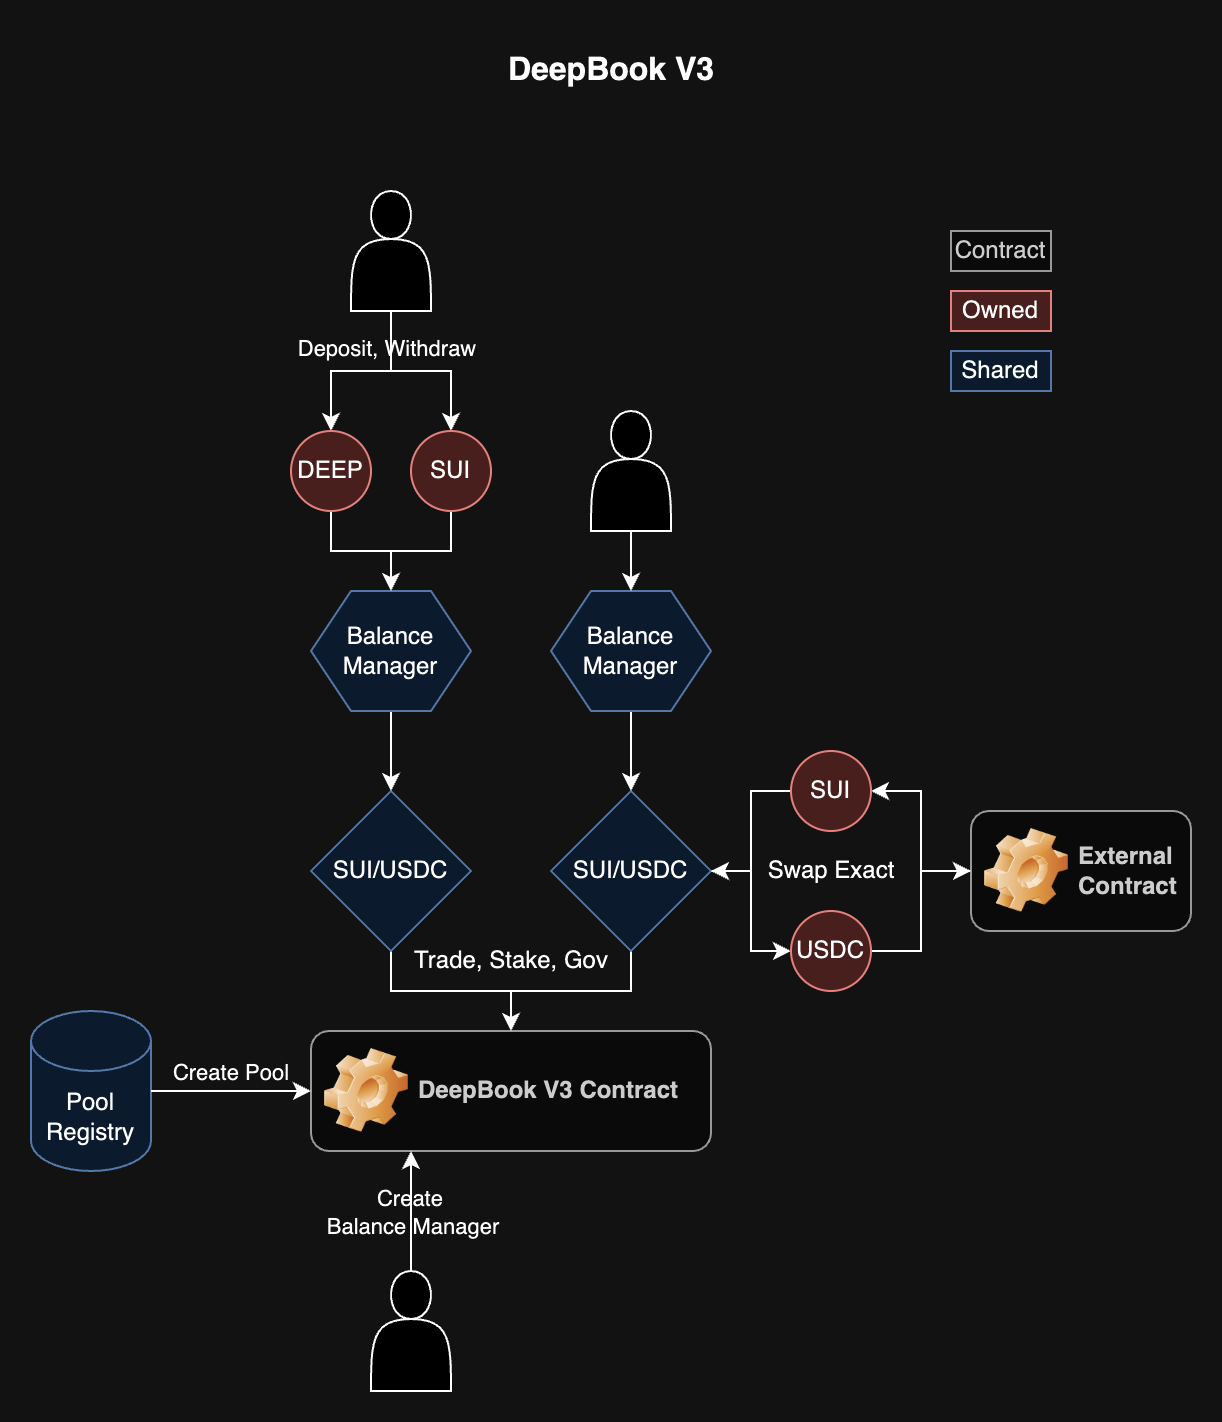

The diagram above was exported from draw.io. Its source (the exported page's mxGraphModel, read from the mxfile embedded in the PNG):
<mxGraphModel dx="1355" dy="1153" grid="1" gridSize="10" guides="1" tooltips="1" connect="1" arrows="1" fold="1" page="1" pageScale="1" pageWidth="850" pageHeight="1100" math="0" shadow="0">
  <root>
    <mxCell id="0" />
    <mxCell id="1" parent="0" />
    <mxCell id="y4cuhHZB9NvpciWrlXTA-18" value="DeepBook V3 Contract" style="label;whiteSpace=wrap;html=1;image=img/clipart/Gear_128x128.png;fillColor=#f5f5f5;fontColor=#333333;strokeColor=#666666;" vertex="1" parent="1">
      <mxGeometry x="180" y="510" width="200" height="60" as="geometry" />
    </mxCell>
    <mxCell id="y4cuhHZB9NvpciWrlXTA-19" value="Pool Registry" style="shape=cylinder3;whiteSpace=wrap;html=1;boundedLbl=1;backgroundOutline=1;size=15;fillColor=#dae8fc;strokeColor=#6c8ebf;" vertex="1" parent="1">
      <mxGeometry x="40" y="500" width="60" height="80" as="geometry" />
    </mxCell>
    <mxCell id="y4cuhHZB9NvpciWrlXTA-20" style="edgeStyle=orthogonalEdgeStyle;rounded=0;orthogonalLoop=1;jettySize=auto;html=1;entryX=0;entryY=0.5;entryDx=0;entryDy=0;" edge="1" parent="1" source="y4cuhHZB9NvpciWrlXTA-19" target="y4cuhHZB9NvpciWrlXTA-18">
      <mxGeometry relative="1" as="geometry" />
    </mxCell>
    <mxCell id="y4cuhHZB9NvpciWrlXTA-21" value="Create Pool" style="edgeLabel;html=1;align=center;verticalAlign=middle;resizable=0;points=[];labelBackgroundColor=none;" vertex="1" connectable="0" parent="y4cuhHZB9NvpciWrlXTA-20">
      <mxGeometry x="-0.0286" y="-1" relative="1" as="geometry">
        <mxPoint y="-11" as="offset" />
      </mxGeometry>
    </mxCell>
    <mxCell id="y4cuhHZB9NvpciWrlXTA-25" style="edgeStyle=orthogonalEdgeStyle;rounded=0;orthogonalLoop=1;jettySize=auto;html=1;" edge="1" parent="1" source="y4cuhHZB9NvpciWrlXTA-22" target="y4cuhHZB9NvpciWrlXTA-18">
      <mxGeometry relative="1" as="geometry" />
    </mxCell>
    <mxCell id="y4cuhHZB9NvpciWrlXTA-22" value="SUI/USDC" style="rhombus;whiteSpace=wrap;html=1;fillColor=#dae8fc;strokeColor=#6c8ebf;" vertex="1" parent="1">
      <mxGeometry x="180" y="390" width="80" height="80" as="geometry" />
    </mxCell>
    <mxCell id="y4cuhHZB9NvpciWrlXTA-30" value="Trade, Stake, Gov" style="text;html=1;align=center;verticalAlign=middle;resizable=0;points=[];autosize=1;strokeColor=none;fillColor=none;" vertex="1" parent="1">
      <mxGeometry x="220" y="460" width="120" height="30" as="geometry" />
    </mxCell>
    <mxCell id="y4cuhHZB9NvpciWrlXTA-41" style="edgeStyle=orthogonalEdgeStyle;rounded=0;orthogonalLoop=1;jettySize=auto;html=1;" edge="1" parent="1" source="y4cuhHZB9NvpciWrlXTA-31" target="y4cuhHZB9NvpciWrlXTA-37">
      <mxGeometry relative="1" as="geometry" />
    </mxCell>
    <mxCell id="y4cuhHZB9NvpciWrlXTA-42" style="edgeStyle=orthogonalEdgeStyle;rounded=0;orthogonalLoop=1;jettySize=auto;html=1;" edge="1" parent="1" source="y4cuhHZB9NvpciWrlXTA-31" target="y4cuhHZB9NvpciWrlXTA-38">
      <mxGeometry relative="1" as="geometry" />
    </mxCell>
    <mxCell id="y4cuhHZB9NvpciWrlXTA-43" value="Deposit, Withdraw" style="edgeLabel;html=1;align=center;verticalAlign=middle;resizable=0;points=[];labelBackgroundColor=none;" vertex="1" connectable="0" parent="y4cuhHZB9NvpciWrlXTA-42">
      <mxGeometry x="-0.6083" y="-3" relative="1" as="geometry">
        <mxPoint as="offset" />
      </mxGeometry>
    </mxCell>
    <mxCell id="y4cuhHZB9NvpciWrlXTA-31" value="" style="shape=actor;whiteSpace=wrap;html=1;" vertex="1" parent="1">
      <mxGeometry x="200" y="90" width="40" height="60" as="geometry" />
    </mxCell>
    <mxCell id="y4cuhHZB9NvpciWrlXTA-33" style="edgeStyle=orthogonalEdgeStyle;rounded=0;orthogonalLoop=1;jettySize=auto;html=1;entryX=0.5;entryY=0;entryDx=0;entryDy=0;" edge="1" parent="1" source="y4cuhHZB9NvpciWrlXTA-32" target="y4cuhHZB9NvpciWrlXTA-22">
      <mxGeometry relative="1" as="geometry" />
    </mxCell>
    <mxCell id="y4cuhHZB9NvpciWrlXTA-32" value="Balance Manager" style="shape=hexagon;perimeter=hexagonPerimeter2;whiteSpace=wrap;html=1;fixedSize=1;fillColor=#dae8fc;strokeColor=#6c8ebf;" vertex="1" parent="1">
      <mxGeometry x="180" y="290" width="80" height="60" as="geometry" />
    </mxCell>
    <mxCell id="y4cuhHZB9NvpciWrlXTA-36" style="edgeStyle=orthogonalEdgeStyle;rounded=0;orthogonalLoop=1;jettySize=auto;html=1;" edge="1" parent="1" source="y4cuhHZB9NvpciWrlXTA-35" target="y4cuhHZB9NvpciWrlXTA-18">
      <mxGeometry relative="1" as="geometry" />
    </mxCell>
    <mxCell id="y4cuhHZB9NvpciWrlXTA-57" style="edgeStyle=orthogonalEdgeStyle;rounded=0;orthogonalLoop=1;jettySize=auto;html=1;entryX=0;entryY=0.5;entryDx=0;entryDy=0;" edge="1" parent="1" source="y4cuhHZB9NvpciWrlXTA-35" target="y4cuhHZB9NvpciWrlXTA-54">
      <mxGeometry relative="1" as="geometry" />
    </mxCell>
    <mxCell id="y4cuhHZB9NvpciWrlXTA-35" value="SUI/USDC" style="rhombus;whiteSpace=wrap;html=1;fillColor=#dae8fc;strokeColor=#6c8ebf;" vertex="1" parent="1">
      <mxGeometry x="300" y="390" width="80" height="80" as="geometry" />
    </mxCell>
    <mxCell id="y4cuhHZB9NvpciWrlXTA-39" style="edgeStyle=orthogonalEdgeStyle;rounded=0;orthogonalLoop=1;jettySize=auto;html=1;" edge="1" parent="1" source="y4cuhHZB9NvpciWrlXTA-37" target="y4cuhHZB9NvpciWrlXTA-32">
      <mxGeometry relative="1" as="geometry">
        <Array as="points">
          <mxPoint x="190" y="270" />
          <mxPoint x="220" y="270" />
        </Array>
      </mxGeometry>
    </mxCell>
    <mxCell id="y4cuhHZB9NvpciWrlXTA-37" value="DEEP" style="ellipse;whiteSpace=wrap;html=1;aspect=fixed;fillColor=#f8cecc;strokeColor=#b85450;" vertex="1" parent="1">
      <mxGeometry x="170" y="210" width="40" height="40" as="geometry" />
    </mxCell>
    <mxCell id="y4cuhHZB9NvpciWrlXTA-40" style="edgeStyle=orthogonalEdgeStyle;rounded=0;orthogonalLoop=1;jettySize=auto;html=1;" edge="1" parent="1" source="y4cuhHZB9NvpciWrlXTA-38" target="y4cuhHZB9NvpciWrlXTA-32">
      <mxGeometry relative="1" as="geometry">
        <Array as="points">
          <mxPoint x="250" y="270" />
          <mxPoint x="220" y="270" />
        </Array>
      </mxGeometry>
    </mxCell>
    <mxCell id="y4cuhHZB9NvpciWrlXTA-38" value="SUI" style="ellipse;whiteSpace=wrap;html=1;aspect=fixed;fillColor=#f8cecc;strokeColor=#b85450;" vertex="1" parent="1">
      <mxGeometry x="230" y="210" width="40" height="40" as="geometry" />
    </mxCell>
    <mxCell id="y4cuhHZB9NvpciWrlXTA-47" style="edgeStyle=orthogonalEdgeStyle;rounded=0;orthogonalLoop=1;jettySize=auto;html=1;entryX=0.5;entryY=0;entryDx=0;entryDy=0;" edge="1" parent="1" source="y4cuhHZB9NvpciWrlXTA-44" target="y4cuhHZB9NvpciWrlXTA-35">
      <mxGeometry relative="1" as="geometry" />
    </mxCell>
    <mxCell id="y4cuhHZB9NvpciWrlXTA-44" value="Balance Manager" style="shape=hexagon;perimeter=hexagonPerimeter2;whiteSpace=wrap;html=1;fixedSize=1;fillColor=#dae8fc;strokeColor=#6c8ebf;" vertex="1" parent="1">
      <mxGeometry x="300" y="290" width="80" height="60" as="geometry" />
    </mxCell>
    <mxCell id="y4cuhHZB9NvpciWrlXTA-46" style="edgeStyle=orthogonalEdgeStyle;rounded=0;orthogonalLoop=1;jettySize=auto;html=1;" edge="1" parent="1" source="y4cuhHZB9NvpciWrlXTA-45" target="y4cuhHZB9NvpciWrlXTA-44">
      <mxGeometry relative="1" as="geometry" />
    </mxCell>
    <mxCell id="y4cuhHZB9NvpciWrlXTA-45" value="" style="shape=actor;whiteSpace=wrap;html=1;" vertex="1" parent="1">
      <mxGeometry x="320" y="200" width="40" height="60" as="geometry" />
    </mxCell>
    <mxCell id="y4cuhHZB9NvpciWrlXTA-55" style="edgeStyle=orthogonalEdgeStyle;rounded=0;orthogonalLoop=1;jettySize=auto;html=1;entryX=1;entryY=0.5;entryDx=0;entryDy=0;" edge="1" parent="1" source="y4cuhHZB9NvpciWrlXTA-50" target="y4cuhHZB9NvpciWrlXTA-53">
      <mxGeometry relative="1" as="geometry" />
    </mxCell>
    <mxCell id="y4cuhHZB9NvpciWrlXTA-50" value="External Contract" style="label;whiteSpace=wrap;html=1;image=img/clipart/Gear_128x128.png;fillColor=#f5f5f5;fontColor=#333333;strokeColor=#666666;" vertex="1" parent="1">
      <mxGeometry x="510" y="400" width="110" height="60" as="geometry" />
    </mxCell>
    <mxCell id="y4cuhHZB9NvpciWrlXTA-56" style="edgeStyle=orthogonalEdgeStyle;rounded=0;orthogonalLoop=1;jettySize=auto;html=1;entryX=1;entryY=0.5;entryDx=0;entryDy=0;" edge="1" parent="1" source="y4cuhHZB9NvpciWrlXTA-53" target="y4cuhHZB9NvpciWrlXTA-35">
      <mxGeometry relative="1" as="geometry" />
    </mxCell>
    <mxCell id="y4cuhHZB9NvpciWrlXTA-53" value="SUI" style="ellipse;whiteSpace=wrap;html=1;aspect=fixed;fillColor=#f8cecc;strokeColor=#b85450;" vertex="1" parent="1">
      <mxGeometry x="420" y="370" width="40" height="40" as="geometry" />
    </mxCell>
    <mxCell id="y4cuhHZB9NvpciWrlXTA-58" style="edgeStyle=orthogonalEdgeStyle;rounded=0;orthogonalLoop=1;jettySize=auto;html=1;entryX=0;entryY=0.5;entryDx=0;entryDy=0;" edge="1" parent="1" source="y4cuhHZB9NvpciWrlXTA-54" target="y4cuhHZB9NvpciWrlXTA-50">
      <mxGeometry relative="1" as="geometry" />
    </mxCell>
    <mxCell id="y4cuhHZB9NvpciWrlXTA-54" value="USDC" style="ellipse;whiteSpace=wrap;html=1;aspect=fixed;fillColor=#f8cecc;strokeColor=#b85450;" vertex="1" parent="1">
      <mxGeometry x="420" y="450" width="40" height="40" as="geometry" />
    </mxCell>
    <mxCell id="y4cuhHZB9NvpciWrlXTA-59" value="Swap Exact" style="text;html=1;align=center;verticalAlign=middle;resizable=0;points=[];autosize=1;strokeColor=none;fillColor=none;" vertex="1" parent="1">
      <mxGeometry x="395" y="415" width="90" height="30" as="geometry" />
    </mxCell>
    <mxCell id="y4cuhHZB9NvpciWrlXTA-61" style="edgeStyle=orthogonalEdgeStyle;rounded=0;orthogonalLoop=1;jettySize=auto;html=1;entryX=0.25;entryY=1;entryDx=0;entryDy=0;" edge="1" parent="1" source="y4cuhHZB9NvpciWrlXTA-60" target="y4cuhHZB9NvpciWrlXTA-18">
      <mxGeometry relative="1" as="geometry" />
    </mxCell>
    <mxCell id="y4cuhHZB9NvpciWrlXTA-62" value="&lt;div style=&quot;&quot;&gt;Create&amp;nbsp;&lt;/div&gt;&lt;div style=&quot;&quot;&gt;Balance Manager&lt;/div&gt;" style="edgeLabel;html=1;align=center;verticalAlign=middle;resizable=0;points=[];labelBackgroundColor=none;" vertex="1" connectable="0" parent="y4cuhHZB9NvpciWrlXTA-61">
      <mxGeometry x="0.0556" y="2" relative="1" as="geometry">
        <mxPoint x="2" y="2" as="offset" />
      </mxGeometry>
    </mxCell>
    <mxCell id="y4cuhHZB9NvpciWrlXTA-60" value="" style="shape=actor;whiteSpace=wrap;html=1;" vertex="1" parent="1">
      <mxGeometry x="210" y="630" width="40" height="60" as="geometry" />
    </mxCell>
    <mxCell id="y4cuhHZB9NvpciWrlXTA-63" value="Contract" style="rounded=0;whiteSpace=wrap;html=1;fillColor=#f5f5f5;fontColor=#333333;strokeColor=#666666;" vertex="1" parent="1">
      <mxGeometry x="500" y="110" width="50" height="20" as="geometry" />
    </mxCell>
    <mxCell id="y4cuhHZB9NvpciWrlXTA-64" value="Owned" style="rounded=0;whiteSpace=wrap;html=1;fillColor=#f8cecc;strokeColor=#b85450;" vertex="1" parent="1">
      <mxGeometry x="500" y="140" width="50" height="20" as="geometry" />
    </mxCell>
    <mxCell id="y4cuhHZB9NvpciWrlXTA-65" value="Shared" style="rounded=0;whiteSpace=wrap;html=1;fillColor=#dae8fc;strokeColor=#6c8ebf;" vertex="1" parent="1">
      <mxGeometry x="500" y="170" width="50" height="20" as="geometry" />
    </mxCell>
    <mxCell id="y4cuhHZB9NvpciWrlXTA-101" value="DeepBook V3" style="text;strokeColor=none;fillColor=none;html=1;fontSize=16;fontStyle=1;verticalAlign=middle;align=center;" vertex="1" parent="1">
      <mxGeometry x="280" y="10" width="100" height="40" as="geometry" />
    </mxCell>
  </root>
</mxGraphModel>